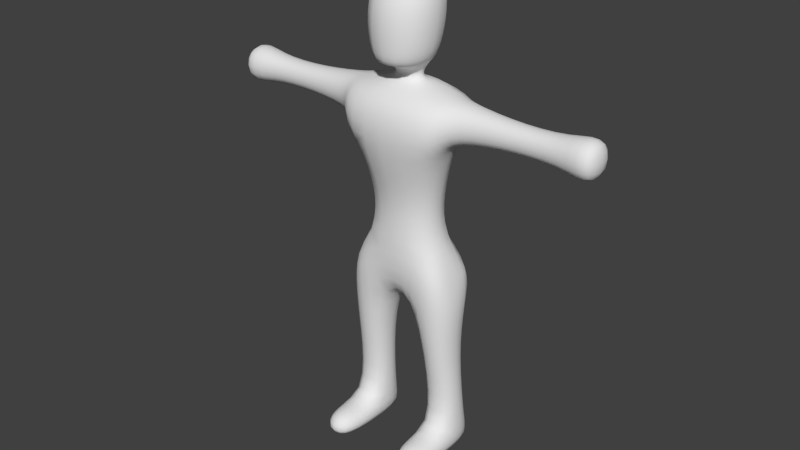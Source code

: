 # Source: Villager.blend  (saved by Blender 2.71.0; exported with 4.5.12 LTS)
import bpy
from mathutils import Matrix  # noqa: F401  (used for matrix-valued properties, if any)

bpy.ops.wm.read_factory_settings(use_empty=True)
scene = bpy.context.scene
scene.name = 'Scene'

# ---- collections
col_collection_1 = bpy.data.collections.new('Collection 1'); scene.collection.children.link(col_collection_1)

# ---- world
world_world = bpy.data.worlds.new('World'); scene.world = world_world
world_world.color = (0.05088, 0.05088, 0.05088)
world_world.use_sun_shadow = False
world_world.sun_shadow_jitter_overblur = 0.0
world_world.cycles.sampling_method = 'MANUAL'
world_world.cycles.sample_map_resolution = 256

# ---- meshes
me_cube_001 = bpy.data.meshes.new('Cube.001')
me_cube_001.from_pydata([(-2.335, -0.9439, 0.02668), (-2.335, 1.386, -0.0785), (-0.9618, 1.386, -0.0785), (-0.9618, -0.9439, 0.02668), (-2.335, -0.196, 0.6101), (-2.335, 0.8788, 0.8586), (-0.9618, 0.8788, 0.8586), (-0.9618, -0.196, 0.6101), (-2.335, -1.0, 5.992), (-2.335, 1.0, 5.992), (-0.4433, 1.0, 5.992), (-0.4433, -1.0, 5.992), (-1.982, -1.0, 7.306), (-1.982, 1.698, 6.972), (-1.401, 1.0, 8.597), (-1.401, -1.0, 8.597), (0.4433, 1.0, 5.992), (0.4433, -1.0, 5.992), (1.401, 1.0, 8.597), (1.401, -1.0, 8.597), (2.335, 1.0, 5.992), (2.335, -1.0, 5.992), (1.982, 1.698, 6.972), (1.982, -1.0, 7.306), (0.9618, 0.8788, 0.8586), (0.9618, -0.196, 0.6101), (2.335, 0.8788, 0.8586), (2.335, -0.196, 0.6101), (0.9618, 1.386, -0.0785), (0.9618, -0.9439, 0.02668), (2.335, 1.386, -0.0785), (2.335, -0.9439, 0.02668), (-1.401, 1.0, 9.992), (-1.401, -1.0, 9.992), (1.401, 1.0, 9.992), (1.401, -1.0, 9.992), (-1.921, 1.194, 11.99), (-1.921, -1.578, 11.62), (1.921, 1.194, 11.99), (1.921, -1.578, 11.62), (-1.921, 1.194, 13.99), (-1.921, -1.578, 13.62), (1.921, 1.194, 13.99), (1.921, -1.578, 13.62), (3.901, 0.5, 12.49), (3.901, -0.5, 12.49), (3.901, 0.5, 13.49), (3.901, -0.5, 13.49), (6.151, 0.5, 12.49), (6.151, -0.5, 12.49), (6.151, 0.5, 13.49), (6.151, -0.5, 13.49), (-3.901, 0.5, 12.49), (-3.901, -0.5, 12.49), (-3.901, 0.5, 13.49), (-3.901, -0.5, 13.49), (-6.151, 0.5, 12.49), (-6.151, -0.5, 12.49), (-6.151, 0.5, 13.49), (-6.151, -0.5, 13.49), (-1.249, 1.054, 15.26), (-1.249, -1.488, 15.06), (1.249, 1.054, 15.26), (1.249, -1.488, 15.06), (-0.3217, -0.1587, 13.99), (0.3217, -0.1587, 13.99), (0.3217, 0.1587, 13.99), (-0.3217, 0.1587, 13.99), (1.921, 0.8, 12.19), (1.921, 0.8, 13.79), (1.921, -0.8, 13.79), (1.921, -0.8, 12.19), (-1.921, 0.8, 13.79), (-1.921, 0.8, 12.19), (-1.921, -0.8, 12.19), (-1.921, -0.8, 13.79), (7.401, 1.0, 11.99), (7.401, -1.0, 11.99), (7.401, 1.0, 13.99), (7.401, -1.0, 13.99), (-7.401, 1.0, 11.99), (-7.401, -1.0, 11.99), (-7.401, 1.0, 13.99), (-7.401, -1.0, 13.99), (-1.05, 0.7496, 17.64), (-1.05, -0.7496, 17.64), (1.05, 0.7496, 17.64), (1.05, -0.7496, 17.64), (-2.335, -2.715, -0.07148), (-0.9618, -2.715, -0.07148), (-2.335, -2.337, 1.188), (-0.9618, -2.337, 1.188), (0.9618, -2.337, 1.188), (2.335, -2.337, 1.188), (0.9618, -2.715, -0.07148), (2.335, -2.715, -0.07148), (-2.131, -0.75, 3.992), (-0.9066, -0.75, 3.992), (-0.9066, 0.75, 3.992), (-2.131, 0.75, 3.992), (2.131, -0.75, 3.992), (0.9066, -0.75, 3.992), (0.9066, 0.75, 3.992), (2.131, 0.75, 3.992), (0.8243, -1.369, 14.62), (-1.047, 0.8774, 14.84), (-0.8243, -1.369, 14.62), (1.047, 0.8774, 14.84), (-1.401, -1.559, 16.69), (1.401, -1.559, 16.69), (1.401, 1.384, 16.7), (-1.401, 1.384, 16.7), (0.7353, -0.5976, 14.59), (-0.7353, 0.5675, 14.58), (-0.7353, -0.5976, 14.59), (0.7353, 0.5675, 14.58)], [], [(5, 6, 2, 1), (6, 7, 3, 2), (0, 3, 89, 88), (0, 1, 2, 3), (96, 97, 11, 8), (8, 11, 15, 12), (97, 98, 10, 11), (98, 99, 9, 10), (99, 96, 8, 9), (15, 14, 13, 12), (10, 14, 18, 16), (10, 9, 13, 14), (9, 8, 12, 13), (16, 18, 22, 20), (15, 11, 17, 19), (15, 19, 35, 33), (11, 10, 16, 17), (21, 20, 22, 23), (19, 17, 21, 23), (18, 19, 23, 22), (100, 101, 25, 27), (25, 29, 94, 92), (102, 103, 26, 24), (103, 100, 27, 26), (101, 102, 24, 25), (29, 28, 30, 31), (24, 26, 30, 28), (25, 24, 28, 29), (33, 35, 39, 37), (18, 14, 32, 34), (19, 18, 34, 35), (14, 15, 33, 32), (37, 39, 43, 41), (34, 32, 36, 38), (35, 34, 38, 39), (32, 33, 37, 36), (106, 104, 63, 61), (38, 36, 40, 42), (68, 69, 46, 44), (72, 73, 52, 54), (44, 46, 50, 48), (70, 71, 45, 47), (69, 70, 47, 46), (71, 68, 44, 45), (48, 50, 78, 76), (47, 45, 49, 51), (46, 47, 51, 50), (45, 44, 48, 49), (54, 52, 56, 58), (74, 75, 55, 53), (75, 72, 54, 55), (73, 74, 53, 52), (58, 56, 80, 82), (53, 55, 59, 57), (55, 54, 58, 59), (52, 53, 57, 56), (108, 109, 87, 85), (107, 105, 60, 62), (104, 107, 62, 63), (105, 106, 61, 60), (1, 0, 4, 5), (27, 31, 30, 26), (41, 43, 65, 64), (42, 40, 67, 66), (43, 42, 66, 65), (40, 41, 64, 67), (38, 42, 69, 68), (43, 39, 71, 70), (42, 43, 70, 69), (39, 38, 68, 71), (40, 36, 73, 72), (37, 41, 75, 74), (41, 40, 72, 75), (36, 37, 74, 73), (77, 76, 78, 79), (51, 49, 77, 79), (50, 51, 79, 78), (49, 48, 76, 77), (80, 81, 83, 82), (57, 59, 83, 81), (59, 58, 82, 83), (56, 57, 81, 80), (84, 85, 87, 86), (110, 111, 84, 86), (109, 110, 86, 87), (111, 108, 85, 84), (91, 90, 88, 89), (7, 4, 90, 91), (3, 7, 91, 89), (4, 0, 88, 90), (93, 92, 94, 95), (31, 27, 93, 95), (29, 31, 95, 94), (27, 25, 92, 93), (4, 7, 97, 96), (7, 6, 98, 97), (6, 5, 99, 98), (5, 4, 96, 99), (21, 17, 101, 100), (16, 20, 103, 102), (20, 21, 100, 103), (17, 16, 102, 101), (114, 112, 104, 106), (115, 113, 105, 107), (112, 115, 107, 104), (113, 114, 106, 105), (61, 63, 109, 108), (62, 60, 111, 110), (63, 62, 110, 109), (60, 61, 108, 111), (64, 65, 112, 114), (66, 67, 113, 115), (65, 66, 115, 112), (67, 64, 114, 113)])
me_cube_001.polygons.foreach_set('use_smooth', [True] * 114)
me_cube_001.use_remesh_preserve_volume = False
me_cube_001.use_remesh_preserve_attributes = False
me_cube_001.use_mirror_vertex_groups = False
me_cube_001.update()
arm_armature_002 = bpy.data.armatures.new('Armature.002')  # bones are not reproduced

# ---- objects
ob_armature = bpy.data.objects.new('Armature', arm_armature_002)
ob_cube = bpy.data.objects.new('Cube', me_cube_001)

# ---- transforms, parenting, visibility, modifiers, constraints
ob_armature.location = (0.0, 0.0, 6.936)
ob_armature.show_in_front = True
ob_armature.lineart.crease_threshold = 0.0
ob_cube.location = (0.0, 0.0, 0.0)
ob_cube.lineart.crease_threshold = 0.0
_m = ob_cube.modifiers.new('Subsurf', 'SUBSURF')
_m.uv_smooth = 'PRESERVE_CORNERS'
_m.quality = 2
_m.levels = 2
_m.show_only_control_edges = False

# ---- collection membership
col_collection_1.objects.link(ob_armature)
col_collection_1.objects.link(ob_cube)

# ---- scene / render settings (as saved in the file)
scene.frame_start = 1; scene.frame_end = 250; scene.frame_set(1)
scene.render.engine = 'BLENDER_EEVEE_NEXT'
scene.render.resolution_percentage = 50
scene.render.dither_intensity = 0.0
scene.cycles.use_denoising = False
scene.cycles.samples = 10
scene.cycles.sampling_pattern = 'TABULATED_SOBOL'
scene.cycles.light_sampling_threshold = 0.0
scene.cycles.use_adaptive_sampling = False
scene.cycles.use_light_tree = False
scene.cycles.blur_glossy = 0.0
scene.cycles.volume_bounces = 1
scene.cycles.pixel_filter_type = 'GAUSSIAN'
scene.cycles.sample_clamp_indirect = 0.0
scene.view_settings.view_transform = 'Standard'
bpy.context.view_layer.update()

# ---- added for rendering (the .blend has no active camera and no usable light): camera, sun
cam_auto = bpy.data.cameras.new('AutoCamera')
cam_auto.lens = 50.0
cam_auto.sensor_width = 36.0
cam_auto.clip_end = 1000.0
ob_auto_camera = bpy.data.objects.new('AutoCamera', cam_auto)
scene.collection.objects.link(ob_auto_camera)
ob_auto_camera.location = (21.7467, -26.6048, 26.1772)
ob_auto_camera.rotation_euler = (1.09748, -7.21219e-08, 0.694738)
scene.camera = ob_auto_camera
light_auto_sun = bpy.data.lights.new('AutoSun', 'SUN')
light_auto_sun.energy = 3.0
light_auto_sun.angle = 0.0523599
ob_auto_sun = bpy.data.objects.new('AutoSun', light_auto_sun)
scene.collection.objects.link(ob_auto_sun)
ob_auto_sun.rotation_euler = (0.872665, 0.174533, 0.523599)
bpy.context.view_layer.update()
